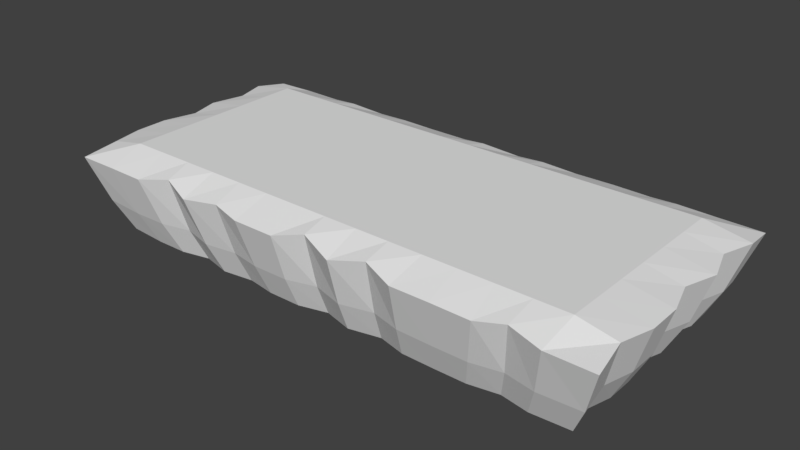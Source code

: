 # Source: lavastart.blend  (saved by Blender 2.78.0; exported with 4.5.12 LTS)
import bpy
from mathutils import Matrix  # noqa: F401  (used for matrix-valued properties, if any)

bpy.ops.wm.read_factory_settings(use_empty=True)
scene = bpy.context.scene
scene.name = 'Scene'

# ---- collections
col_collection_1 = bpy.data.collections.new('Collection 1'); scene.collection.children.link(col_collection_1)

# ---- world
world_world = bpy.data.worlds.new('World'); scene.world = world_world
world_world.color = (0.05088, 0.05088, 0.05088)
world_world.use_sun_shadow = False
world_world.sun_shadow_jitter_overblur = 0.0
world_world.cycles.sampling_method = 'MANUAL'

# ---- meshes
me_cube_001 = bpy.data.meshes.new('Cube.001')
me_cube_001.from_pydata([(1.865, -0.1876, -4.31), (2.09, 0.1876, -5.331), (1.865, -0.1876, 4.31), (2.09, 0.1876, 5.331), (-1.865, -0.1876, -4.31), (-2.09, 0.1876, -5.331), (-1.865, -0.1876, 4.31), (-2.09, 0.1876, 5.331), (1.8, -0.1876, 6.647e-05), (2.018, 0.1876, 8.219e-05), (-1.8, -0.1876, -7.371e-05), (-2.018, 0.1876, -7.495e-05), (1.865, -0.1876, -2.155), (-2.09, 0.1876, -2.665), (2.09, 0.1876, -2.665), (-1.865, -0.1876, -2.155), (2.017, 0.1876, 2.665), (-1.799, -0.1876, 2.155), (1.799, -0.1876, 2.155), (-2.017, 0.1876, 2.665), (2.09, 0.1876, -1.333), (-1.865, -0.1876, -1.078), (1.865, -0.1876, -1.078), (-2.09, 0.1876, -1.333), (1.812, -0.1876, -3.233), (-2.031, 0.1876, -3.998), (2.031, 0.1876, -3.998), (-1.812, -0.1876, -3.233), (1.865, -0.1876, 1.078), (-2.09, 0.1876, 1.333), (2.09, 0.1876, 1.333), (-1.865, -0.1876, 1.077), (2.09, 0.1876, 3.998), (-1.865, -0.1876, 3.233), (1.865, -0.1876, 3.233), (-2.09, 0.1876, 3.998), (-5.455e-06, -0.1876, 3.986), (-6.755e-06, 0.1876, 4.93), (5.469e-06, -0.1876, -3.986), (6.755e-06, 0.1876, -4.93), (-4.96e-12, 0.1876, 3.62e-06), (7.096e-09, -0.1876, -3.617e-06), (3.652e-06, 0.1876, -2.665), (2.738e-06, -0.1876, -1.993), (-2.724e-06, -0.1876, 1.993), (-3.652e-06, 0.1876, 2.665), (1.372e-06, -0.1876, -0.9966), (1.826e-06, 0.1876, -1.333), (5.478e-06, 0.1876, -3.998), (4.103e-06, -0.1876, -2.99), (-1.359e-06, -0.1876, 0.9966), (-1.826e-06, 0.1876, 1.333), (-5.478e-06, 0.1876, 3.998), (-4.089e-06, -0.1876, 2.99), (-1.045, 0.1876, 5.331), (-0.9323, -0.1876, -4.31), (-1.045, 0.1876, -3.707e-05), (-1.045, 0.1876, -2.665), (-1.045, 0.1876, 2.665), (-1.045, 0.1876, -1.333), (-1.045, 0.1876, -3.998), (-1.045, 0.1876, 1.333), (-1.045, 0.1876, 3.998), (-0.9323, -0.1876, 4.31), (-1.045, 0.1876, -5.331), (-0.9001, -0.1876, -3.867e-05), (-0.9323, -0.1876, -2.155), (-0.8996, -0.1876, 2.155), (-0.9323, -0.1876, -1.078), (-0.9058, -0.1876, -3.233), (-0.9323, -0.1876, 1.078), (-0.9323, -0.1876, 3.233), (-1.568, 0.1876, 5.06), (-1.398, -0.1876, -4.091), (-1.568, 0.1876, -5.741e-05), (-1.568, 0.1876, -2.665), (-1.568, 0.1876, 2.665), (-1.568, 0.1876, -1.333), (-1.568, 0.1876, -3.998), (-1.568, 0.1876, 1.333), (-1.568, 0.1876, 3.998), (-1.398, -0.1876, 4.091), (-1.568, 0.1876, -5.06), (-1.35, -0.1876, -5.619e-05), (-1.398, -0.1876, -2.046), (-1.349, -0.1876, 2.046), (-1.398, -0.1876, -1.023), (-1.359, -0.1876, -3.068), (-1.398, -0.1876, 1.023), (-1.398, -0.1876, 3.068), (-0.4662, -0.1876, 4.02), (-0.5225, 0.1876, -4.972), (-0.4501, -0.1876, -2.114e-05), (-0.4661, -0.1876, -2.01), (-0.4498, -0.1876, 2.01), (-0.4661, -0.1876, -1.005), (-0.4529, -0.1876, -3.015), (-0.4661, -0.1876, 1.005), (-0.4661, -0.1876, 3.015), (-0.5226, 0.1876, 4.972), (-0.4661, -0.1876, -4.02), (-0.5226, 0.1876, -1.672e-05), (-0.5225, 0.1876, -2.665), (-0.5226, 0.1876, 2.665), (-0.5225, 0.1876, -1.333), (-0.5225, 0.1876, -3.998), (-0.5226, 0.1876, 1.333), (-0.5226, 0.1876, 3.998), (0.9323, -0.1876, 4.31), (1.045, 0.1876, -5.331), (0.9001, -0.1876, 3.143e-05), (0.9323, -0.1876, -2.155), (0.8996, -0.1876, 2.155), (0.9323, -0.1876, -1.078), (0.9058, -0.1876, -3.233), (0.9323, -0.1876, 1.078), (0.9323, -0.1876, 3.233), (1.045, 0.1876, 5.331), (0.9323, -0.1876, -4.31), (1.045, 0.1876, 4.431e-05), (1.045, 0.1876, -2.665), (1.045, 0.1876, 2.665), (1.045, 0.1876, -1.333), (1.045, 0.1876, -3.998), (1.045, 0.1876, 1.333), (1.045, 0.1876, 3.998), (0.5225, 0.1876, 5.331), (0.4662, -0.1876, -4.31), (0.5226, 0.1876, 2.396e-05), (0.5226, 0.1876, -2.665), (0.5225, 0.1876, 2.665), (0.5226, 0.1876, -1.333), (0.5226, 0.1876, -3.998), (0.5225, 0.1876, 1.333), (0.5225, 0.1876, 3.998), (0.4661, -0.1876, 4.31), (0.5226, 0.1876, -5.331), (0.4501, -0.1876, 1.39e-05), (0.4661, -0.1876, -2.155), (0.4498, -0.1876, 2.155), (0.4661, -0.1876, -1.078), (0.4529, -0.1876, -3.233), (0.4661, -0.1876, 1.078), (0.4661, -0.1876, 3.233), (1.398, -0.1876, 4.31), (1.568, 0.1876, -5.331), (1.35, -0.1876, 4.895e-05), (1.398, -0.1876, -2.155), (1.349, -0.1876, 2.155), (1.398, -0.1876, -1.078), (1.359, -0.1876, -3.233), (1.398, -0.1876, 1.078), (1.398, -0.1876, 3.233), (1.568, 0.1876, 5.331), (1.398, -0.1876, -4.31), (1.568, 0.1876, 6.465e-05), (1.568, 0.1876, -2.665), (1.568, 0.1876, 2.665), (1.568, 0.1876, -1.333), (1.568, 0.1876, -3.998), (1.568, 0.1876, 1.333), (1.568, 0.1876, 3.998), (1.306, 0.1876, 4.974), (1.165, -0.1876, -4.021), (1.306, 0.1876, 5.448e-05), (1.306, 0.1876, -2.665), (1.306, 0.1876, 2.665), (1.306, 0.1876, -1.333), (1.306, 0.1876, -3.998), (1.306, 0.1876, 1.333), (1.306, 0.1876, 3.998), (1.165, -0.1876, 4.021), (1.306, 0.1876, -4.973), (1.125, -0.1876, 4.019e-05), (1.165, -0.1876, -2.011), (1.124, -0.1876, 2.011), (1.165, -0.1876, -1.005), (1.132, -0.1876, -3.016), (1.165, -0.1876, 1.005), (1.165, -0.1876, 3.016), (1.631, -0.1876, 4.31), (1.829, 0.1876, -5.331), (1.575, -0.1876, 5.771e-05), (1.632, -0.1876, -2.155), (1.574, -0.1876, 2.155), (1.632, -0.1876, -1.078), (1.585, -0.1876, -3.233), (1.632, -0.1876, 1.078), (1.632, -0.1876, 3.233), (1.829, 0.1876, 5.331), (1.632, -0.1876, -4.31), (1.829, 0.1876, 7.483e-05), (1.829, 0.1876, -2.665), (1.829, 0.1876, 2.665), (1.829, 0.1876, -1.333), (1.829, 0.1876, -3.998), (1.829, 0.1876, 1.333), (1.829, 0.1876, 3.998), (0.6992, -0.1876, 4.125), (0.7838, 0.1876, -5.101), (0.6751, -0.1876, 2.266e-05), (0.6992, -0.1876, -2.062), (0.6747, -0.1876, 2.062), (0.6992, -0.1876, -1.031), (0.6793, -0.1876, -3.093), (0.6992, -0.1876, 1.031), (0.6992, -0.1876, 3.093), (0.7838, 0.1876, 5.101), (0.6992, -0.1876, -4.125), (0.7838, 0.1876, 3.414e-05), (0.7838, 0.1876, -2.665), (0.7838, 0.1876, 2.665), (0.7838, 0.1876, -1.333), (0.7838, 0.1876, -3.998), (0.7838, 0.1876, 1.333), (0.7838, 0.1876, 3.998), (0.2613, 0.1876, 5.331), (0.2331, -0.1876, -4.31), (0.2613, 0.1876, 1.379e-05), (0.2613, 0.1876, -2.665), (0.2613, 0.1876, 2.665), (0.2613, 0.1876, -1.333), (0.2613, 0.1876, -3.998), (0.2613, 0.1876, 1.333), (0.2613, 0.1876, 3.998), (0.2331, -0.1876, 4.31), (0.2613, 0.1876, -5.331), (0.225, -0.1876, 5.142e-06), (0.2331, -0.1876, -2.155), (0.2249, -0.1876, 2.155), (0.2331, -0.1876, -1.078), (0.2265, -0.1876, -3.233), (0.2331, -0.1876, 1.078), (0.2331, -0.1876, 3.233), (-0.2331, -0.1876, 4.31), (-0.2613, 0.1876, -5.331), (-0.225, -0.1876, -1.238e-05), (-0.2331, -0.1876, -2.155), (-0.2249, -0.1876, 2.155), (-0.2331, -0.1876, -1.078), (-0.2264, -0.1876, -3.233), (-0.2331, -0.1876, 1.078), (-0.2331, -0.1876, 3.233), (-0.2613, 0.1876, 5.331), (-0.2331, -0.1876, -4.31), (-0.2613, 0.1876, -6.552e-06), (-0.2613, 0.1876, -2.665), (-0.2613, 0.1876, 2.665), (-0.2613, 0.1876, -1.333), (-0.2613, 0.1876, -3.998), (-0.2613, 0.1876, 1.333), (-0.2613, 0.1876, 3.998), (-0.7838, 0.1876, 5.331), (-0.6992, -0.1876, -4.31), (-0.7838, 0.1876, -2.69e-05), (-0.7838, 0.1876, -2.665), (-0.7838, 0.1876, 2.665), (-0.7838, 0.1876, -1.333), (-0.7838, 0.1876, -3.998), (-0.7838, 0.1876, 1.333), (-0.7838, 0.1876, 3.998), (-0.6992, -0.1876, 4.31), (-0.7838, 0.1876, -5.331), (-0.6751, -0.1876, -2.99e-05), (-0.6992, -0.1876, -2.155), (-0.6747, -0.1876, 2.155), (-0.6992, -0.1876, -1.078), (-0.6793, -0.1876, -3.233), (-0.6992, -0.1876, 1.078), (-0.6992, -0.1876, 3.233), (-1.165, -0.1876, 4.31), (-1.306, 0.1876, -5.331), (-1.125, -0.1876, -4.743e-05), (-1.165, -0.1876, -2.155), (-1.124, -0.1876, 2.155), (-1.165, -0.1876, -1.078), (-1.132, -0.1876, -3.233), (-1.165, -0.1876, 1.078), (-1.165, -0.1876, 3.233), (-1.306, 0.1876, 5.331), (-1.165, -0.1876, -4.31), (-1.306, 0.1876, -4.724e-05), (-1.306, 0.1876, -2.665), (-1.306, 0.1876, 2.665), (-1.306, 0.1876, -1.333), (-1.306, 0.1876, -3.998), (-1.306, 0.1876, 1.333), (-1.306, 0.1876, 3.998), (-1.829, 0.1876, 5.331), (-1.631, -0.1876, -4.31), (-1.829, 0.1876, -6.759e-05), (-1.829, 0.1876, -2.665), (-1.829, 0.1876, 2.665), (-1.829, 0.1876, -1.333), (-1.829, 0.1876, -3.998), (-1.829, 0.1876, 1.333), (-1.829, 0.1876, 3.998), (-1.632, -0.1876, 4.31), (-1.829, 0.1876, -5.331), (-1.575, -0.1876, -6.495e-05), (-1.632, -0.1876, -2.155), (-1.574, -0.1876, 2.155), (-1.632, -0.1876, -1.078), (-1.585, -0.1876, -3.233), (-1.632, -0.1876, 1.078), (-1.632, -0.1876, 3.233), (1.977, 3.273e-06, -4.82), (1.977, -3.273e-06, 4.821), (-1.977, -3.273e-06, 4.82), (-1.977, 3.273e-06, -4.821), (-1.909, -2.01e-16, -7.433e-05), (1.909, -2.01e-16, 7.433e-05), (1.977, 1.637e-06, -2.41), (-1.977, 1.637e-06, -2.41), (-1.908, -1.637e-06, 2.41), (1.908, -1.637e-06, 2.41), (-1.977, 8.184e-07, -1.205), (1.977, 8.184e-07, -1.205), (1.921, 2.455e-06, -3.615), (-1.921, 2.455e-06, -3.615), (1.977, -8.184e-07, 1.205), (-1.977, -8.184e-07, 1.205), (-1.977, -2.455e-06, 3.615), (1.977, -2.455e-06, 3.615), (6.112e-06, 3.028e-06, -4.458), (-6.105e-06, -3.028e-06, 4.458), (-0.9887, 3.273e-06, -4.821), (-0.9887, -3.273e-06, 4.82), (-1.483, 3.107e-06, -4.575), (-1.483, -3.107e-06, 4.575), (-0.4944, -3.053e-06, 4.496), (-0.4943, 3.053e-06, -4.496), (0.9887, -3.273e-06, 4.821), (0.9887, 3.273e-06, -4.82), (0.4944, 3.273e-06, -4.821), (0.4943, -3.273e-06, 4.821), (1.483, -3.273e-06, 4.821), (1.483, 3.273e-06, -4.82), (1.236, 3.054e-06, -4.497), (1.236, -3.054e-06, 4.497), (1.73, -3.273e-06, 4.821), (1.73, 3.273e-06, -4.82), (0.7415, -3.132e-06, 4.613), (0.7415, 3.132e-06, -4.613), (0.2472, 3.273e-06, -4.821), (0.2472, -3.273e-06, 4.821), (-0.2472, -3.273e-06, 4.821), (-0.2472, 3.273e-06, -4.821), (-0.7415, 3.273e-06, -4.821), (-0.7415, -3.273e-06, 4.821), (-1.236, -3.273e-06, 4.82), (-1.236, 3.273e-06, -4.821), (-1.73, 3.273e-06, -4.821), (-1.73, -3.273e-06, 4.82)], [], [(323, 32, 3, 307), (353, 288, 7, 308), (319, 25, 5, 309), (341, 181, 1, 306), (303, 27, 4, 289), (195, 26, 1, 181), (196, 30, 9, 191), (304, 31, 10, 299), (321, 29, 11, 310), (317, 20, 9, 311), (318, 26, 14, 312), (194, 20, 14, 192), (302, 21, 15, 300), (316, 23, 13, 313), (322, 35, 19, 314), (305, 33, 17, 301), (197, 32, 16, 193), (320, 30, 16, 315), (310, 11, 23, 316), (299, 10, 21, 302), (191, 9, 20, 194), (312, 14, 20, 317), (306, 1, 26, 318), (192, 14, 26, 195), (300, 15, 27, 303), (313, 13, 25, 319), (311, 9, 30, 320), (314, 19, 29, 321), (301, 17, 31, 304), (193, 16, 30, 196), (189, 3, 32, 197), (297, 6, 33, 305), (308, 7, 35, 322), (315, 16, 32, 323), (225, 36, 53, 233), (243, 37, 52, 251), (247, 45, 51, 250), (229, 44, 50, 232), (228, 43, 49, 231), (246, 42, 48, 249), (245, 40, 47, 248), (227, 41, 46, 230), (251, 52, 45, 247), (233, 53, 44, 229), (230, 46, 43, 228), (248, 47, 42, 246), (232, 50, 41, 227), (250, 51, 40, 245), (249, 48, 39, 235), (231, 49, 38, 217), (347, 235, 39, 324), (345, 216, 37, 325), (351, 271, 64, 326), (285, 60, 64, 271), (286, 61, 56, 281), (284, 59, 57, 282), (287, 62, 58, 283), (281, 56, 59, 284), (282, 57, 60, 285), (283, 58, 61, 286), (279, 54, 62, 287), (261, 63, 71, 269), (265, 67, 70, 268), (264, 66, 69, 267), (263, 65, 68, 266), (269, 71, 67, 265), (266, 68, 66, 264), (268, 70, 65, 263), (267, 69, 55, 253), (349, 252, 54, 327), (288, 72, 80, 296), (292, 76, 79, 295), (291, 75, 78, 294), (290, 74, 77, 293), (296, 80, 76, 292), (293, 77, 75, 291), (295, 79, 74, 290), (294, 78, 82, 298), (352, 298, 82, 328), (270, 81, 89, 278), (274, 85, 88, 277), (273, 84, 87, 276), (272, 83, 86, 275), (278, 89, 85, 274), (275, 86, 84, 273), (277, 88, 83, 272), (276, 87, 73, 280), (350, 279, 72, 329), (346, 243, 99, 330), (240, 96, 100, 244), (241, 97, 92, 236), (239, 95, 93, 237), (242, 98, 94, 238), (236, 92, 95, 239), (237, 93, 96, 240), (238, 94, 97, 241), (234, 90, 98, 242), (348, 262, 91, 331), (258, 105, 91, 262), (259, 106, 101, 254), (257, 104, 102, 255), (260, 107, 103, 256), (254, 101, 104, 257), (255, 102, 105, 258), (256, 103, 106, 259), (252, 99, 107, 260), (339, 162, 117, 332), (177, 114, 118, 163), (178, 115, 110, 173), (176, 113, 111, 174), (179, 116, 112, 175), (173, 110, 113, 176), (174, 111, 114, 177), (175, 112, 115, 178), (171, 108, 116, 179), (207, 117, 125, 215), (211, 121, 124, 214), (210, 120, 123, 213), (209, 119, 122, 212), (215, 125, 121, 211), (212, 122, 120, 210), (214, 124, 119, 209), (213, 123, 109, 199), (343, 199, 109, 333), (344, 226, 136, 334), (222, 132, 136, 226), (223, 133, 128, 218), (221, 131, 129, 219), (224, 134, 130, 220), (218, 128, 131, 221), (219, 129, 132, 222), (220, 130, 133, 223), (216, 126, 134, 224), (342, 207, 126, 335), (204, 141, 127, 208), (205, 142, 137, 200), (203, 140, 138, 201), (206, 143, 139, 202), (200, 137, 140, 203), (201, 138, 141, 204), (202, 139, 142, 205), (198, 135, 143, 206), (180, 144, 152, 188), (184, 148, 151, 187), (183, 147, 150, 186), (182, 146, 149, 185), (188, 152, 148, 184), (185, 149, 147, 183), (187, 151, 146, 182), (186, 150, 154, 190), (340, 189, 153, 336), (162, 153, 161, 170), (166, 157, 160, 169), (165, 156, 159, 168), (164, 155, 158, 167), (170, 161, 157, 166), (167, 158, 156, 165), (169, 160, 155, 164), (168, 159, 145, 172), (338, 172, 145, 337), (333, 109, 172, 338), (123, 168, 172, 109), (124, 169, 164, 119), (122, 167, 165, 120), (125, 170, 166, 121), (119, 164, 167, 122), (120, 165, 168, 123), (121, 166, 169, 124), (117, 162, 170, 125), (144, 171, 179, 152), (148, 175, 178, 151), (147, 174, 177, 150), (146, 173, 176, 149), (152, 179, 175, 148), (149, 176, 174, 147), (151, 178, 173, 146), (150, 177, 163, 154), (336, 153, 162, 339), (307, 3, 189, 340), (24, 186, 190, 0), (28, 187, 182, 8), (22, 185, 183, 12), (34, 188, 184, 18), (8, 182, 185, 22), (12, 183, 186, 24), (18, 184, 187, 28), (2, 180, 188, 34), (153, 189, 197, 161), (157, 193, 196, 160), (156, 192, 195, 159), (155, 191, 194, 158), (161, 197, 193, 157), (158, 194, 192, 156), (160, 196, 191, 155), (159, 195, 181, 145), (337, 145, 181, 341), (108, 198, 206, 116), (112, 202, 205, 115), (111, 201, 204, 114), (110, 200, 203, 113), (116, 206, 202, 112), (113, 203, 201, 111), (115, 205, 200, 110), (114, 204, 208, 118), (332, 117, 207, 342), (334, 136, 199, 343), (132, 213, 199, 136), (133, 214, 209, 128), (131, 212, 210, 129), (134, 215, 211, 130), (128, 209, 212, 131), (129, 210, 213, 132), (130, 211, 214, 133), (126, 207, 215, 134), (37, 216, 224, 52), (45, 220, 223, 51), (42, 219, 222, 48), (40, 218, 221, 47), (52, 224, 220, 45), (47, 221, 219, 42), (51, 223, 218, 40), (48, 222, 226, 39), (324, 39, 226, 344), (335, 126, 216, 345), (141, 231, 217, 127), (142, 232, 227, 137), (140, 230, 228, 138), (143, 233, 229, 139), (137, 227, 230, 140), (138, 228, 231, 141), (139, 229, 232, 142), (135, 225, 233, 143), (36, 234, 242, 53), (44, 238, 241, 50), (43, 237, 240, 49), (41, 236, 239, 46), (53, 242, 238, 44), (46, 239, 237, 43), (50, 241, 236, 41), (49, 240, 244, 38), (325, 37, 243, 346), (331, 91, 235, 347), (105, 249, 235, 91), (106, 250, 245, 101), (104, 248, 246, 102), (107, 251, 247, 103), (101, 245, 248, 104), (102, 246, 249, 105), (103, 247, 250, 106), (99, 243, 251, 107), (54, 252, 260, 62), (58, 256, 259, 61), (57, 255, 258, 60), (56, 254, 257, 59), (62, 260, 256, 58), (59, 257, 255, 57), (61, 259, 254, 56), (60, 258, 262, 64), (326, 64, 262, 348), (330, 99, 252, 349), (96, 267, 253, 100), (97, 268, 263, 92), (95, 266, 264, 93), (98, 269, 265, 94), (92, 263, 266, 95), (93, 264, 267, 96), (94, 265, 268, 97), (90, 261, 269, 98), (327, 54, 279, 350), (69, 276, 280, 55), (70, 277, 272, 65), (68, 275, 273, 66), (71, 278, 274, 67), (65, 272, 275, 68), (66, 273, 276, 69), (67, 274, 277, 70), (63, 270, 278, 71), (72, 279, 287, 80), (76, 283, 286, 79), (75, 282, 285, 78), (74, 281, 284, 77), (80, 287, 283, 76), (77, 284, 282, 75), (79, 286, 281, 74), (78, 285, 271, 82), (328, 82, 271, 351), (309, 5, 298, 352), (25, 294, 298, 5), (29, 295, 290, 11), (23, 293, 291, 13), (35, 296, 292, 19), (11, 290, 293, 23), (13, 291, 294, 25), (19, 292, 295, 29), (7, 288, 296, 35), (81, 297, 305, 89), (85, 301, 304, 88), (84, 300, 303, 87), (83, 299, 302, 86), (89, 305, 301, 85), (86, 302, 300, 84), (88, 304, 299, 83), (87, 303, 289, 73), (329, 72, 288, 353), (81, 329, 353, 297), (4, 309, 352, 289), (73, 328, 351, 280), (63, 327, 350, 270), (90, 330, 349, 261), (55, 326, 348, 253), (100, 331, 347, 244), (36, 325, 346, 234), (135, 335, 345, 225), (38, 324, 344, 217), (127, 334, 343, 208), (108, 332, 342, 198), (154, 337, 341, 190), (2, 307, 340, 180), (144, 336, 339, 171), (118, 333, 338, 163), (163, 338, 337, 154), (180, 340, 336, 144), (198, 342, 335, 135), (217, 344, 334, 127), (208, 343, 333, 118), (171, 339, 332, 108), (253, 348, 331, 100), (234, 346, 330, 90), (270, 350, 329, 81), (289, 352, 328, 73), (261, 349, 327, 63), (280, 351, 326, 55), (225, 345, 325, 36), (244, 347, 324, 38), (18, 315, 323, 34), (6, 308, 322, 33), (17, 314, 321, 31), (8, 311, 320, 28), (15, 313, 319, 27), (0, 306, 318, 24), (12, 312, 317, 22), (10, 310, 316, 21), (28, 320, 315, 18), (33, 322, 314, 17), (21, 316, 313, 15), (24, 318, 312, 12), (22, 317, 311, 8), (31, 321, 310, 10), (190, 341, 306, 0), (27, 319, 309, 4), (297, 353, 308, 6), (34, 323, 307, 2)])
me_cube_001.use_remesh_preserve_volume = False
me_cube_001.use_remesh_preserve_attributes = False
me_cube_001.use_mirror_vertex_groups = False
me_cube_001.update()

# ---- objects
ob_cube = bpy.data.objects.new('Cube', me_cube_001)

# ---- transforms, parenting, visibility, modifiers, constraints
ob_cube.location = (0.0, 0.0, 0.0)
ob_cube.rotation_euler = (1.571, -0.0, -3.142)
ob_cube.scale = (5.331, 6.597, 1.0)
ob_cube.lineart.crease_threshold = 0.0
_vg = ob_cube.vertex_groups.new(name='Group')
_vg = ob_cube.vertex_groups.new(name='Group.001')
_m = ob_cube.modifiers.new('Displace', 'DISPLACE')
_m.strength = 0.2

# ---- collection membership
col_collection_1.objects.link(ob_cube)

# ---- scene / render settings (as saved in the file)
scene.frame_start = 1; scene.frame_end = 250; scene.frame_set(77)
scene.render.engine = 'BLENDER_EEVEE_NEXT'
scene.render.resolution_percentage = 50
scene.render.dither_intensity = 0.0
scene.cycles.use_denoising = False
scene.cycles.samples = 128
scene.cycles.sampling_pattern = 'TABULATED_SOBOL'
scene.cycles.light_sampling_threshold = 0.0
scene.cycles.use_adaptive_sampling = False
scene.cycles.use_light_tree = False
scene.cycles.blur_glossy = 0.0
scene.cycles.sample_clamp_indirect = 0.0
scene.view_settings.view_transform = 'Standard'
bpy.context.view_layer.update()

# ---- added for rendering (the .blend has no active camera and no usable light): camera, sun
cam_auto = bpy.data.cameras.new('AutoCamera')
cam_auto.lens = 50.0
cam_auto.sensor_width = 36.0
cam_auto.clip_end = 1000.0
ob_auto_camera = bpy.data.objects.new('AutoCamera', cam_auto)
scene.collection.objects.link(ob_auto_camera)
ob_auto_camera.location = (23.2253, -27.9418, 18.6064)
ob_auto_camera.rotation_euler = (1.09748, -7.21219e-08, 0.694738)
scene.camera = ob_auto_camera
light_auto_sun = bpy.data.lights.new('AutoSun', 'SUN')
light_auto_sun.energy = 3.0
light_auto_sun.angle = 0.0523599
ob_auto_sun = bpy.data.objects.new('AutoSun', light_auto_sun)
scene.collection.objects.link(ob_auto_sun)
ob_auto_sun.rotation_euler = (0.872665, 0.174533, 0.523599)
bpy.context.view_layer.update()

